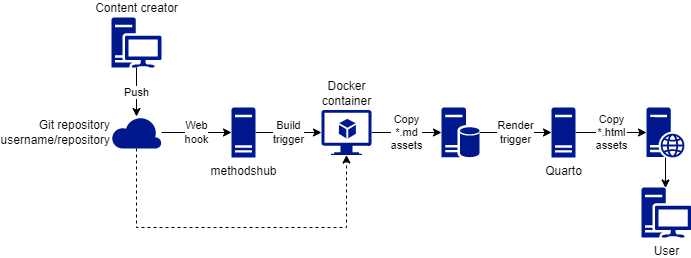

The diagram above was exported from draw.io. Its source (the exported page's mxGraphModel, read from the mxfile embedded in the PNG):
<mxGraphModel dx="2245" dy="958" grid="1" gridSize="10" guides="1" tooltips="1" connect="1" arrows="1" fold="1" page="1" pageScale="1" pageWidth="827" pageHeight="1169" background="#FFFFFF" math="0" shadow="0">
  <root>
    <mxCell id="0" />
    <mxCell id="1" parent="0" />
    <mxCell id="b1WvsmJ1G0F7wIAQH0Kt-16" value="Build&lt;br&gt;trigger" style="edgeStyle=orthogonalEdgeStyle;rounded=0;orthogonalLoop=1;jettySize=auto;html=1;entryX=0;entryY=0.5;entryDx=0;entryDy=0;entryPerimeter=0;" parent="1" source="b1WvsmJ1G0F7wIAQH0Kt-7" target="b1WvsmJ1G0F7wIAQH0Kt-15" edge="1">
      <mxGeometry relative="1" as="geometry" />
    </mxCell>
    <mxCell id="b1WvsmJ1G0F7wIAQH0Kt-7" value="methodshub" style="sketch=0;aspect=fixed;pointerEvents=1;shadow=0;dashed=0;html=1;strokeColor=none;labelPosition=center;verticalLabelPosition=bottom;verticalAlign=top;align=center;fillColor=#00188D;shape=mxgraph.mscae.enterprise.server_generic" parent="1" vertex="1">
      <mxGeometry x="160" y="160" width="24" height="50" as="geometry" />
    </mxCell>
    <mxCell id="b1WvsmJ1G0F7wIAQH0Kt-11" value="Web&lt;br&gt;hook" style="edgeStyle=orthogonalEdgeStyle;rounded=0;orthogonalLoop=1;jettySize=auto;html=1;" parent="1" source="b1WvsmJ1G0F7wIAQH0Kt-8" target="b1WvsmJ1G0F7wIAQH0Kt-7" edge="1">
      <mxGeometry relative="1" as="geometry" />
    </mxCell>
    <mxCell id="b1WvsmJ1G0F7wIAQH0Kt-17" style="edgeStyle=orthogonalEdgeStyle;rounded=0;orthogonalLoop=1;jettySize=auto;html=1;entryX=0.5;entryY=1;entryDx=0;entryDy=0;entryPerimeter=0;dashed=1;" parent="1" source="b1WvsmJ1G0F7wIAQH0Kt-8" target="b1WvsmJ1G0F7wIAQH0Kt-15" edge="1">
      <mxGeometry relative="1" as="geometry">
        <Array as="points">
          <mxPoint x="65" y="280" />
          <mxPoint x="275" y="280" />
        </Array>
      </mxGeometry>
    </mxCell>
    <mxCell id="b1WvsmJ1G0F7wIAQH0Kt-8" value="Git repository&lt;br&gt;username/repository" style="sketch=0;aspect=fixed;pointerEvents=1;shadow=0;dashed=0;html=1;strokeColor=none;labelPosition=left;verticalLabelPosition=middle;verticalAlign=middle;align=right;fillColor=#00188D;shape=mxgraph.azure.cloud;labelBackgroundColor=none;labelBorderColor=none;" parent="1" vertex="1">
      <mxGeometry x="40" y="169" width="50" height="32" as="geometry" />
    </mxCell>
    <mxCell id="b1WvsmJ1G0F7wIAQH0Kt-10" value="Push" style="edgeStyle=orthogonalEdgeStyle;rounded=0;orthogonalLoop=1;jettySize=auto;html=1;labelBackgroundColor=default;" parent="1" source="b1WvsmJ1G0F7wIAQH0Kt-9" target="b1WvsmJ1G0F7wIAQH0Kt-8" edge="1">
      <mxGeometry relative="1" as="geometry" />
    </mxCell>
    <mxCell id="b1WvsmJ1G0F7wIAQH0Kt-9" value="Content creator" style="sketch=0;aspect=fixed;pointerEvents=1;shadow=0;dashed=0;html=1;strokeColor=none;labelPosition=center;verticalLabelPosition=top;verticalAlign=bottom;align=center;fillColor=#00188D;shape=mxgraph.mscae.enterprise.workstation_client" parent="1" vertex="1">
      <mxGeometry x="40" y="70" width="50" height="50" as="geometry" />
    </mxCell>
    <mxCell id="b1WvsmJ1G0F7wIAQH0Kt-14" style="edgeStyle=orthogonalEdgeStyle;rounded=0;orthogonalLoop=1;jettySize=auto;html=1;entryX=0.48;entryY=0.01;entryDx=0;entryDy=0;entryPerimeter=0;" parent="1" source="b1WvsmJ1G0F7wIAQH0Kt-12" target="b1WvsmJ1G0F7wIAQH0Kt-13" edge="1">
      <mxGeometry relative="1" as="geometry" />
    </mxCell>
    <mxCell id="b1WvsmJ1G0F7wIAQH0Kt-12" value="" style="sketch=0;aspect=fixed;pointerEvents=1;shadow=0;dashed=0;html=1;strokeColor=none;labelPosition=center;verticalLabelPosition=bottom;verticalAlign=top;align=center;fillColor=#00188D;shape=mxgraph.mscae.enterprise.web_server" parent="1" vertex="1">
      <mxGeometry x="575" y="160" width="38" height="50" as="geometry" />
    </mxCell>
    <mxCell id="b1WvsmJ1G0F7wIAQH0Kt-13" value="User" style="sketch=0;aspect=fixed;pointerEvents=1;shadow=0;dashed=0;html=1;strokeColor=none;labelPosition=center;verticalLabelPosition=bottom;verticalAlign=top;align=center;fillColor=#00188D;shape=mxgraph.mscae.enterprise.workstation_client" parent="1" vertex="1">
      <mxGeometry x="570" y="240" width="50" height="50" as="geometry" />
    </mxCell>
    <mxCell id="b1WvsmJ1G0F7wIAQH0Kt-19" value="Copy&lt;br&gt;*.md&lt;br&gt;assets" style="edgeStyle=orthogonalEdgeStyle;rounded=0;orthogonalLoop=1;jettySize=auto;html=1;entryX=0;entryY=0.5;entryDx=0;entryDy=0;entryPerimeter=0;" parent="1" source="b1WvsmJ1G0F7wIAQH0Kt-15" target="b1WvsmJ1G0F7wIAQH0Kt-18" edge="1">
      <mxGeometry relative="1" as="geometry">
        <mxPoint as="offset" />
      </mxGeometry>
    </mxCell>
    <mxCell id="b1WvsmJ1G0F7wIAQH0Kt-15" value="Docker&lt;br&gt;container" style="sketch=0;aspect=fixed;pointerEvents=1;shadow=0;dashed=0;html=1;strokeColor=none;labelPosition=center;verticalLabelPosition=top;verticalAlign=bottom;align=center;fillColor=#00188D;shape=mxgraph.azure.virtual_machine_feature" parent="1" vertex="1">
      <mxGeometry x="250" y="162.5" width="50" height="45" as="geometry" />
    </mxCell>
    <mxCell id="b1WvsmJ1G0F7wIAQH0Kt-21" value="Render&lt;br&gt;trigger" style="edgeStyle=orthogonalEdgeStyle;rounded=0;orthogonalLoop=1;jettySize=auto;html=1;entryX=0;entryY=0.5;entryDx=0;entryDy=0;entryPerimeter=0;" parent="1" source="b1WvsmJ1G0F7wIAQH0Kt-18" target="b1WvsmJ1G0F7wIAQH0Kt-20" edge="1">
      <mxGeometry relative="1" as="geometry" />
    </mxCell>
    <mxCell id="b1WvsmJ1G0F7wIAQH0Kt-18" value="" style="sketch=0;aspect=fixed;pointerEvents=1;shadow=0;dashed=0;html=1;strokeColor=none;labelPosition=center;verticalLabelPosition=bottom;verticalAlign=top;align=center;fillColor=#00188D;shape=mxgraph.mscae.enterprise.database_server" parent="1" vertex="1">
      <mxGeometry x="370" y="160" width="38" height="50" as="geometry" />
    </mxCell>
    <mxCell id="b1WvsmJ1G0F7wIAQH0Kt-23" value="Copy&lt;br&gt;*.html&lt;br&gt;assets" style="edgeStyle=orthogonalEdgeStyle;rounded=0;orthogonalLoop=1;jettySize=auto;html=1;exitX=1;exitY=0.5;exitDx=0;exitDy=0;exitPerimeter=0;entryX=0;entryY=0.5;entryDx=0;entryDy=0;entryPerimeter=0;" parent="1" source="b1WvsmJ1G0F7wIAQH0Kt-20" target="b1WvsmJ1G0F7wIAQH0Kt-12" edge="1">
      <mxGeometry relative="1" as="geometry">
        <mxPoint x="560" y="185" as="targetPoint" />
      </mxGeometry>
    </mxCell>
    <mxCell id="b1WvsmJ1G0F7wIAQH0Kt-20" value="Quarto" style="sketch=0;aspect=fixed;pointerEvents=1;shadow=0;dashed=0;html=1;strokeColor=none;labelPosition=center;verticalLabelPosition=bottom;verticalAlign=top;align=center;fillColor=#00188D;shape=mxgraph.mscae.enterprise.server_generic" parent="1" vertex="1">
      <mxGeometry x="480" y="160" width="24" height="50" as="geometry" />
    </mxCell>
  </root>
</mxGraphModel>